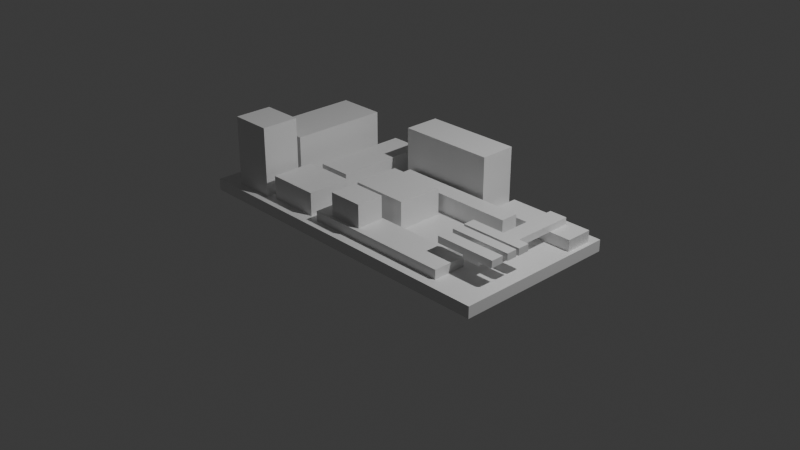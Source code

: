 # Source: untitled.blend  (saved by Blender 4.1.24; exported with 4.5.12 LTS)
import bpy
from mathutils import Matrix  # noqa: F401  (used for matrix-valued properties, if any)

bpy.ops.wm.read_factory_settings(use_empty=True)
scene = bpy.context.scene
scene.name = 'Scene'

# ---- collections
col_collection = bpy.data.collections.new('Collection'); scene.collection.children.link(col_collection)

# ---- materials (node trees are filled in below, after node groups)
mat_body = bpy.data.materials.new('Body')
mat_body.use_transparent_shadow = False

# ---- material node trees
mat_body.use_nodes = True; mat_body.node_tree.nodes.clear()
_N = mat_body.node_tree.nodes; _L = mat_body.node_tree.links
n0 = _N.new('ShaderNodeBsdfPrincipled'); n0.name = 'Principled BSDF'; n0.location = (0, 300)
n0.inputs[27].default_value = (0.0, 0.0, 0.0, 1.0)
n1 = _N.new('ShaderNodeOutputMaterial'); n1.name = 'Material Output'; n1.location = (300, 300)
n2 = _N.new('ShaderNodeRGB'); n2.name = 'RGB'; n2.location = (-300, 300)
n2.label = 'Ambient'
n2.outputs[0].default_value = (0.0, 0.0, 0.0, 1.0)
n3 = _N.new('ShaderNodeRGB'); n3.name = 'RGB.001'; n3.location = (-300, 0)
n3.label = 'Specular IOR Level'
n3.outputs[0].default_value = (1.0, 1.0, 1.0, 1.0)
n4 = _N.new('ShaderNodeRGB'); n4.name = 'RGB.002'; n4.location = (-300, -300)
n4.label = 'Reflective'
n4.outputs[0].default_value = (0.0, 0.0, 0.0, 1.0)
_L.new(n0.outputs[0], n1.inputs[0])
n1.is_active_output = True

# ---- world
world_world = bpy.data.worlds.new('World'); scene.world = world_world
world_world.use_nodes = True; world_world.node_tree.nodes.clear()
_N = world_world.node_tree.nodes; _L = world_world.node_tree.links
n0 = _N.new('ShaderNodeOutputWorld'); n0.name = 'World Output'; n0.location = (300, 300)
n1 = _N.new('ShaderNodeBackground'); n1.name = 'Background'; n1.location = (10, 300)
n1.inputs[0].default_value = (0.05088, 0.05088, 0.05088, 1.0)
_L.new(n1.outputs[0], n0.inputs[0])
n0.is_active_output = True
world_world.color = (0.05088, 0.05088, 0.05088)
world_world.use_sun_shadow = False
world_world.sun_shadow_jitter_overblur = 0.0

# ---- cameras
cam_camera = bpy.data.cameras.new('Camera')
cam_camera.clip_end = 100.0
cam_camera.ortho_scale = 7.314

# ---- lights
light_light = bpy.data.lights.new('Light', 'POINT')
light_light.transmission_factor = 0.0
light_light.energy = 1000.0
light_light.shadow_soft_size = 0.1
light_light.shadow_maximum_resolution = 0.006
light_light.use_absolute_resolution = True

# ---- meshes
me_body = bpy.data.meshes.new('Body')
me_body.from_pydata([(-0.07305, 0.03623, 0.005), (-0.07305, -0.03623, 0.0), (-0.07305, -0.03623, 0.005), (-0.07305, 0.03623, 0.0), (0.07305, -0.03623, 0.0), (0.07305, -0.03623, 0.005), (0.07305, 0.03623, 0.0), (0.07305, 0.03623, 0.005), (-0.06803, -0.01243, 0.005), (-0.06301, -0.03203, 0.005), (-0.06301, -0.01558, 0.005), (-0.04492, -0.03203, 0.005), (-0.04492, -0.01558, 0.005), (-0.04119, -0.03063, 0.005), (-0.04691, -0.01243, 0.005), (-0.04119, -0.01149, 0.005), (-0.0182, -0.03063, 0.005), (-0.03746, -0.008576, 0.005), (-0.01389, -0.03145, 0.005), (-0.06803, 0.03098, 0.005), (-0.01389, -0.01686, 0.005), (-0.0182, -0.01149, 0.005), (-0.01015, -0.01324, 0.005), (-0.04691, 0.03098, 0.005), (-0.03746, 0.0332, 0.005), (-0.01015, 0.00706, 0.005), (-0.02252, -0.008576, 0.005), (-0.01155, 0.009277, 0.005), (-0.01155, 0.01709, 0.005), (-0.01482, 0.01896, 0.005), (-0.01482, 0.03483, 0.005), (-0.02252, 0.0332, 0.005), (0.05204, -0.01686, 0.005), (0.05204, -0.03145, 0.005), (0.04714, 0.009277, 0.005), (0.01517, 0.00706, 0.005), (0.01517, -0.01324, 0.005), (0.03372, 0.03133, 0.005), (0.028, 0.01896, 0.005), (0.03372, 0.01954, 0.005), (0.028, 0.03483, 0.005), (0.07118, 0.01954, 0.005), (0.04714, 0.01709, 0.005), (0.07118, 0.03133, 0.005), (-0.06301, -0.03203, 0.035), (-0.04492, -0.03203, 0.035), (-0.06301, -0.01558, 0.035), (-0.04492, -0.01558, 0.035), (-0.04119, -0.03063, 0.015), (-0.0182, -0.03063, 0.015), (-0.04119, -0.01149, 0.015), (-0.0182, -0.01149, 0.015), (0.05204, -0.01686, 0.009), (0.05204, -0.03145, 0.009), (-0.01389, -0.01686, 0.009), (-0.01389, -0.03145, 0.009), (0.01517, 0.00706, 0.017), (-0.01015, 0.00706, 0.017), (-0.01015, -0.01324, 0.017), (0.01517, -0.01324, 0.017), (-0.06803, -0.01243, 0.025), (-0.06803, 0.03098, 0.025), (-0.04691, -0.01243, 0.025), (-0.04691, 0.03098, 0.025), (-0.03746, -0.008576, 0.015), (-0.03746, 0.0332, 0.015), (-0.02252, -0.008576, 0.015), (-0.02252, 0.0332, 0.015), (-0.01155, 0.009277, 0.013), (0.04714, 0.009277, 0.013), (-0.01155, 0.01709, 0.013), (0.04714, 0.01709, 0.013), (0.028, 0.03483, 0.03), (-0.01482, 0.03483, 0.03), (0.028, 0.01896, 0.03), (-0.01482, 0.01896, 0.03), (0.03372, 0.01954, 0.01), (0.03372, 0.03133, 0.01), (0.06196, 0.01954, 0.01), (0.07118, 0.01954, 0.01), (0.05426, 0.01954, 0.01), (0.07118, 0.03133, 0.01), (0.008985, -0.02958, 0.009), (0.008985, -0.01768, 0.009), (-0.006418, -0.02958, 0.009), (-0.006418, -0.01768, 0.009), (0.06196, 0.02876, 0.01), (0.05426, 0.02876, 0.01), (0.05426, -0.01978, 0.01), (0.06196, -0.01978, 0.01), (0.008985, -0.01768, 0.019), (-0.006418, -0.01768, 0.019), (-0.006418, -0.02958, 0.019), (0.008985, -0.02958, 0.019), (0.06196, 0.02876, 0.013), (0.06196, -0.002742, 0.013), (0.06196, -0.007876, 0.013), (0.06196, -0.00916, 0.013), (0.06196, -0.01371, 0.013), (0.06196, -0.01616, 0.013), (0.06196, -0.01978, 0.013), (0.05426, 0.02876, 0.013), (0.05426, -0.01616, 0.013), (0.05426, -0.01978, 0.013), (0.05426, -0.01371, 0.013), (0.05426, -0.00916, 0.013), (0.05426, -0.007876, 0.013), (0.05426, -0.002742, 0.013), (0.07013, -0.002742, 0.013), (0.07013, -0.007876, 0.013), (0.07001, -0.01371, 0.013), (0.07001, -0.00916, 0.013), (0.06989, -0.02165, 0.013), (0.06989, -0.01616, 0.013), (0.04341, -0.01616, 0.013), (0.04341, -0.02165, 0.013), (0.04317, -0.00916, 0.013), (0.04317, -0.01371, 0.013), (0.04329, -0.002742, 0.013), (0.04329, -0.007876, 0.013), (0.07013, -0.002742, 0.016), (0.04329, -0.002742, 0.016), (0.07013, -0.007876, 0.016), (0.04329, -0.007876, 0.016), (0.07001, -0.00916, 0.016), (0.04317, -0.00916, 0.016), (0.07001, -0.01371, 0.016), (0.04317, -0.01371, 0.016), (0.06989, -0.01616, 0.016), (0.04341, -0.01616, 0.016), (0.06989, -0.02165, 0.016), (0.04341, -0.02165, 0.016)], [], [(0, 1, 2), (3, 1, 0), (1, 4, 5), (1, 5, 2), (6, 3, 0), (6, 0, 7), (1, 6, 4), (3, 6, 1), (8, 2, 9), (10, 8, 9), (11, 9, 2), (12, 11, 13), (14, 10, 12), (14, 8, 10), (15, 12, 13), (15, 14, 12), (16, 13, 11), (17, 14, 15), (18, 11, 2), (18, 16, 11), (0, 8, 19), (0, 2, 8), (20, 16, 18), (21, 16, 20), (22, 21, 20), (23, 0, 19), (23, 14, 17), (24, 23, 17), (24, 0, 23), (25, 26, 21), (25, 21, 22), (27, 26, 25), (28, 29, 27), (30, 31, 29), (30, 24, 31), (5, 32, 33), (5, 33, 18), (5, 18, 2), (34, 35, 36), (34, 36, 32), (37, 38, 39), (37, 40, 38), (41, 32, 5), (41, 34, 32), (41, 42, 34), (7, 37, 43), (7, 43, 41), (7, 40, 37), (5, 7, 41), (7, 0, 30), (30, 0, 24), (7, 30, 40), (15, 21, 26), (15, 26, 17), (20, 32, 36), (20, 36, 22), (31, 26, 29), (29, 26, 27), (34, 27, 25), (34, 25, 35), (28, 42, 38), (38, 42, 39), (39, 42, 41), (28, 38, 29), (5, 6, 7), (4, 6, 5), (9, 11, 44), (44, 11, 45), (46, 10, 44), (10, 9, 44), (45, 11, 47), (11, 12, 47), (12, 10, 47), (47, 10, 46), (13, 16, 48), (48, 16, 49), (15, 13, 50), (50, 13, 48), (16, 21, 49), (49, 21, 51), (21, 15, 51), (51, 15, 50), (33, 32, 52), (33, 52, 53), (32, 20, 54), (32, 54, 52), (18, 33, 53), (18, 53, 55), (20, 18, 55), (20, 55, 54), (35, 25, 56), (56, 25, 57), (25, 22, 57), (57, 22, 58), (22, 36, 58), (58, 36, 59), (36, 35, 59), (59, 35, 56), (19, 8, 60), (19, 60, 61), (8, 14, 62), (8, 62, 60), (23, 19, 61), (23, 61, 63), (14, 23, 63), (14, 63, 62), (24, 17, 64), (24, 64, 65), (17, 26, 66), (17, 66, 64), (31, 24, 65), (31, 65, 67), (26, 31, 67), (26, 67, 66), (27, 34, 68), (68, 34, 69), (28, 27, 70), (70, 27, 68), (34, 42, 69), (69, 42, 71), (42, 28, 71), (71, 28, 70), (40, 30, 72), (72, 30, 73), (38, 40, 74), (74, 40, 72), (30, 29, 73), (73, 29, 75), (29, 38, 75), (75, 38, 74), (37, 39, 76), (37, 76, 77), (78, 41, 79), (80, 41, 78), (39, 80, 76), (39, 41, 80), (43, 37, 77), (43, 77, 81), (41, 43, 81), (41, 81, 79), (47, 44, 45), (47, 46, 44), (51, 48, 49), (51, 50, 48), (82, 53, 52), (83, 82, 52), (55, 82, 84), (54, 84, 85), (54, 55, 84), (55, 53, 82), (52, 54, 85), (52, 85, 83), (56, 57, 58), (56, 58, 59), (63, 61, 60), (63, 60, 62), (67, 65, 64), (67, 64, 66), (70, 68, 69), (70, 69, 71), (73, 75, 74), (73, 74, 72), (86, 78, 79), (86, 79, 81), (87, 86, 81), (76, 80, 87), (77, 76, 87), (81, 77, 87), (80, 78, 88), (88, 78, 89), (83, 85, 90), (90, 85, 91), (85, 84, 91), (91, 84, 92), (84, 82, 92), (92, 82, 93), (82, 83, 93), (93, 83, 90), (78, 86, 94), (95, 78, 94), (89, 96, 97), (89, 97, 98), (89, 98, 99), (89, 99, 100), (89, 78, 95), (89, 95, 96), (86, 87, 101), (86, 101, 94), (102, 88, 103), (104, 88, 102), (105, 88, 104), (106, 88, 105), (101, 80, 107), (87, 80, 101), (80, 88, 106), (80, 106, 107), (88, 89, 100), (88, 100, 103), (90, 91, 92), (90, 92, 93), (94, 101, 107), (94, 107, 95), (95, 108, 96), (96, 108, 109), (96, 106, 105), (96, 105, 97), (97, 110, 98), (97, 111, 110), (98, 104, 102), (98, 102, 99), (112, 100, 113), (100, 99, 113), (103, 114, 102), (115, 114, 103), (112, 115, 100), (100, 115, 103), (116, 104, 117), (116, 105, 104), (118, 107, 119), (119, 107, 106), (108, 95, 120), (95, 107, 120), (107, 121, 120), (107, 118, 121), (109, 108, 122), (122, 108, 120), (119, 106, 123), (96, 122, 106), (106, 122, 123), (96, 109, 122), (111, 97, 124), (97, 105, 124), (105, 125, 124), (105, 116, 125), (110, 111, 126), (126, 111, 124), (117, 104, 127), (98, 126, 104), (104, 126, 127), (98, 110, 126), (113, 99, 128), (99, 102, 128), (102, 129, 128), (102, 114, 129), (112, 113, 130), (130, 113, 128), (115, 112, 131), (131, 112, 130), (114, 115, 129), (129, 115, 131), (116, 117, 125), (125, 117, 127), (118, 119, 121), (121, 119, 123), (120, 121, 123), (120, 123, 122), (126, 125, 127), (124, 125, 126), (129, 131, 130), (129, 130, 128)])
me_body.materials.append(mat_body)
me_body.update()
me_body.normals_split_custom_set([tuple(v) for v in zip(*[iter([-1.0, 0.0, 0.0, -1.0, 0.0, 0.0, -1.0, 0.0, 0.0, -1.0, 0.0, 0.0, -1.0, 0.0, 0.0, -1.0, 0.0, 0.0, 0.0, -1.0, 0.0, 0.0, -1.0, 0.0, 0.0, -1.0, 0.0, 0.0, -1.0, 0.0, 0.0, -1.0, 0.0, 0.0, -1.0, 0.0, 0.0, 1.0, 0.0, 0.0, 1.0, 0.0, 0.0, 1.0, 0.0, 0.0, 1.0, 0.0, 0.0, 1.0, 0.0, 0.0, 1.0, 0.0, 0.0, 0.0, -1.0, 0.0, 0.0, -1.0, 0.0, 0.0, -1.0, 0.0, 0.0, -1.0, 0.0, 0.0, -1.0, 0.0, 0.0, -1.0, 1.67e-08, 0.0, 1.0, 1.67e-08, 0.0, 1.0, 1.67e-08, 0.0, 1.0, 0.0, 0.0, 1.0, 0.0, 0.0, 1.0, 0.0, 0.0, 1.0, 0.0, 0.0, 1.0, 0.0, 0.0, 1.0, 0.0, 0.0, 1.0, 2.073e-07, 0.0, 1.0, 2.073e-07, 0.0, 1.0, 2.073e-07, 0.0, 1.0, 0.0, 0.0, 1.0, 0.0, 0.0, 1.0, 0.0, 0.0, 1.0, 0.0, 0.0, 1.0, 0.0, 0.0, 1.0, 0.0, 0.0, 1.0, 0.0, 0.0, 1.0, 0.0, 0.0, 1.0, 0.0, 0.0, 1.0, 0.0, 0.0, 1.0, 0.0, 0.0, 1.0, 0.0, 0.0, 1.0, 0.0, 0.0, 1.0, 0.0, 0.0, 1.0, 0.0, 0.0, 1.0, 6.893e-08, 0.0, 1.0, 6.893e-08, 0.0, 1.0, 6.893e-08, 0.0, 1.0, 0.0, 0.0, 1.0, 0.0, 0.0, 1.0, 0.0, 0.0, 1.0, 0.0, 0.0, 1.0, 0.0, 0.0, 1.0, 0.0, 0.0, 1.0, 0.0, 0.0, 1.0, 0.0, 0.0, 1.0, 0.0, 0.0, 1.0, 0.0, 0.0, 1.0, 0.0, 0.0, 1.0, 0.0, 0.0, 1.0, -4.333e-08, 0.0, 1.0, -4.333e-08, 0.0, 1.0, -4.333e-08, 0.0, 1.0, 0.0, 0.0, 1.0, 0.0, 0.0, 1.0, 0.0, 0.0, 1.0, 0.0, 0.0, 1.0, 0.0, 0.0, 1.0, 0.0, 0.0, 1.0, 0.0, 0.0, 1.0, 0.0, 0.0, 1.0, 0.0, 0.0, 1.0, 3.547e-08, 0.0, 1.0, 3.547e-08, 0.0, 1.0, 3.547e-08, 0.0, 1.0, -7.371e-08, 0.0, 1.0, -7.371e-08, 0.0, 1.0, -7.371e-08, 0.0, 1.0, 0.0, 0.0, 1.0, 0.0, 0.0, 1.0, 0.0, 0.0, 1.0, 0.0, 0.0, 1.0, 0.0, 0.0, 1.0, 0.0, 0.0, 1.0, 4.451e-08, 0.0, 1.0, 4.451e-08, 0.0, 1.0, 4.451e-08, 0.0, 1.0, 0.0, 0.0, 1.0, 0.0, 0.0, 1.0, 0.0, 0.0, 1.0, -2.849e-07, 0.0, 1.0, -2.849e-07, 0.0, 1.0, -2.849e-07, 0.0, 1.0, 0.0, 0.0, 1.0, 0.0, 0.0, 1.0, 0.0, 0.0, 1.0, 0.0, 0.0, 1.0, 0.0, 0.0, 1.0, 0.0, 0.0, 1.0, 0.0, 0.0, 1.0, 0.0, 0.0, 1.0, 0.0, 0.0, 1.0, 0.0, 0.0, 1.0, 0.0, 0.0, 1.0, 0.0, 0.0, 1.0, 0.0, 0.0, 1.0, 0.0, 0.0, 1.0, 0.0, 0.0, 1.0, -2.242e-08, 0.0, 1.0, -2.242e-08, 0.0, 1.0, -2.242e-08, 0.0, 1.0, 1.154e-08, 0.0, 1.0, 1.154e-08, 0.0, 1.0, 1.154e-08, 0.0, 1.0, -2.025e-08, 0.0, 1.0, -2.025e-08, 0.0, 1.0, -2.025e-08, 0.0, 1.0, 0.0, 0.0, 1.0, 0.0, 0.0, 1.0, 0.0, 0.0, 1.0, 1.282e-08, 0.0, 1.0, 1.282e-08, 0.0, 1.0, 1.282e-08, 0.0, 1.0, -4.289e-08, 0.0, 1.0, -4.289e-08, 0.0, 1.0, -4.289e-08, 0.0, 1.0, 0.0, 0.0, 1.0, 0.0, 0.0, 1.0, 0.0, 0.0, 1.0, 0.0, 0.0, 1.0, 0.0, 0.0, 1.0, 0.0, 0.0, 1.0, 0.0, 0.0, 1.0, 0.0, 0.0, 1.0, 0.0, 0.0, 1.0, 0.0, 0.0, 1.0, 0.0, 0.0, 1.0, 0.0, 0.0, 1.0, 0.0, 0.0, 1.0, 0.0, 0.0, 1.0, 0.0, 0.0, 1.0, 0.0, 0.0, 1.0, 0.0, 0.0, 1.0, 0.0, 0.0, 1.0, 0.0, 0.0, 1.0, 0.0, 0.0, 1.0, 0.0, 0.0, 1.0, 0.0, 0.0, 1.0, 0.0, 0.0, 1.0, 0.0, 0.0, 1.0, 0.0, 0.0, 1.0, 0.0, 0.0, 1.0, 0.0, 0.0, 1.0, 0.0, 0.0, 1.0, 0.0, 0.0, 1.0, 0.0, 0.0, 1.0, 0.0, 0.0, 1.0, 0.0, 0.0, 1.0, 0.0, 0.0, 1.0, 0.0, 0.0, 1.0, 0.0, 0.0, 1.0, 0.0, 0.0, 1.0, 9.047e-08, 0.0, 1.0, 9.047e-08, 0.0, 1.0, 9.047e-08, 0.0, 1.0, -8.843e-08, 0.0, 1.0, -8.843e-08, 0.0, 1.0, -8.843e-08, 0.0, 1.0, 0.0, 0.0, 1.0, 0.0, 0.0, 1.0, 0.0, 0.0, 1.0, 0.0, 0.0, 1.0, 0.0, 0.0, 1.0, 0.0, 0.0, 1.0, 0.0, 0.0, 1.0, 0.0, 0.0, 1.0, 0.0, 0.0, 1.0, 0.0, 0.0, 1.0, 0.0, 0.0, 1.0, 0.0, 0.0, 1.0, 0.0, 0.0, 1.0, 0.0, 0.0, 1.0, 0.0, 0.0, 1.0, 0.0, 0.0, 1.0, 0.0, 0.0, 1.0, 0.0, 0.0, 1.0, 1.0, 0.0, 0.0, 1.0, 0.0, 0.0, 1.0, 0.0, 0.0, 1.0, 0.0, 0.0, 1.0, 0.0, 0.0, 1.0, 0.0, 0.0, 0.0, -1.0, 0.0, 0.0, -1.0, 0.0, 0.0, -1.0, 0.0, 0.0, -1.0, 0.0, 0.0, -1.0, 0.0, 0.0, -1.0, 0.0, -1.0, 0.0, 0.0, -1.0, 0.0, 0.0, -1.0, 0.0, 0.0, -1.0, 0.0, 0.0, -1.0, 0.0, 0.0, -1.0, 0.0, 0.0, 1.0, 0.0, 0.0, 1.0, 0.0, 0.0, 1.0, 0.0, 0.0, 1.0, 0.0, 0.0, 1.0, 0.0, 0.0, 1.0, 0.0, 0.0, 0.0, 1.0, 0.0, 0.0, 1.0, 0.0, 0.0, 1.0, 0.0, 0.0, 1.0, 0.0, 0.0, 1.0, 0.0, 0.0, 1.0, 0.0, 0.0, -1.0, 0.0, 0.0, -1.0, 0.0, 0.0, -1.0, 0.0, 0.0, -1.0, 0.0, 0.0, -1.0, 0.0, 0.0, -1.0, 0.0, -1.0, 0.0, 0.0, -1.0, 0.0, 0.0, -1.0, 0.0, 0.0, -1.0, 0.0, 0.0, -1.0, 0.0, 0.0, -1.0, 0.0, 0.0, 1.0, 0.0, 0.0, 1.0, 0.0, 0.0, 1.0, 0.0, 0.0, 1.0, 0.0, 0.0, 1.0, 0.0, 0.0, 1.0, 0.0, 0.0, 0.0, 1.0, 0.0, 0.0, 1.0, 0.0, 0.0, 1.0, 0.0, 0.0, 1.0, 0.0, 0.0, 1.0, 0.0, 0.0, 1.0, 0.0, 1.0, 0.0, 0.0, 1.0, 0.0, 0.0, 1.0, 0.0, 0.0, 1.0, 0.0, 0.0, 1.0, 0.0, 0.0, 1.0, 0.0, 0.0, 0.0, 1.0, 0.0, 0.0, 1.0, 0.0, 0.0, 1.0, 0.0, 0.0, 1.0, 0.0, 0.0, 1.0, 0.0, 0.0, 1.0, 0.0, 0.0, -1.0, 0.0, 0.0, -1.0, 0.0, 0.0, -1.0, 0.0, 0.0, -1.0, 0.0, 0.0, -1.0, 0.0, 0.0, -1.0, 0.0, -1.0, 0.0, 0.0, -1.0, 0.0, 0.0, -1.0, 0.0, 0.0, -1.0, 0.0, 0.0, -1.0, 0.0, 0.0, -1.0, 0.0, 0.0, 0.0, 1.0, 0.0, 0.0, 1.0, 0.0, 0.0, 1.0, 0.0, 0.0, 1.0, 0.0, 0.0, 1.0, 0.0, 0.0, 1.0, 0.0, -1.0, 0.0, 0.0, -1.0, 0.0, 0.0, -1.0, 0.0, 0.0, -1.0, 0.0, 0.0, -1.0, 0.0, 0.0, -1.0, 0.0, 0.0, 0.0, -1.0, 0.0, 0.0, -1.0, 0.0, 0.0, -1.0, 0.0, 0.0, -1.0, 0.0, 0.0, -1.0, 0.0, 0.0, -1.0, 0.0, 1.0, 0.0, 0.0, 1.0, 0.0, 0.0, 1.0, 0.0, 0.0, 1.0, 0.0, 0.0, 1.0, 0.0, 0.0, 1.0, 0.0, 0.0, -1.0, 0.0, 0.0, -1.0, 0.0, 0.0, -1.0, 0.0, 0.0, -1.0, 0.0, 0.0, -1.0, 0.0, 0.0, -1.0, 0.0, 0.0, 0.0, -1.0, 0.0, 0.0, -1.0, 0.0, 0.0, -1.0, 0.0, 0.0, -1.0, 0.0, 0.0, -1.0, 0.0, 0.0, -1.0, 0.0, 0.0, 1.0, 0.0, 0.0, 1.0, 0.0, 0.0, 1.0, 0.0, 0.0, 1.0, 0.0, 0.0, 1.0, 0.0, 0.0, 1.0, 0.0, 1.0, 0.0, 0.0, 1.0, 0.0, 0.0, 1.0, 0.0, 0.0, 1.0, 0.0, 0.0, 1.0, 0.0, 0.0, 1.0, 0.0, 0.0, -1.0, 0.0, 0.0, -1.0, 0.0, 0.0, -1.0, 0.0, 0.0, -1.0, 0.0, 0.0, -1.0, 0.0, 0.0, -1.0, 0.0, 0.0, 0.0, -1.0, 0.0, 0.0, -1.0, 0.0, 0.0, -1.0, 0.0, 0.0, -1.0, 0.0, 0.0, -1.0, 0.0, 0.0, -1.0, 0.0, 0.0, 1.0, 0.0, 0.0, 1.0, 0.0, 0.0, 1.0, 0.0, 0.0, 1.0, 0.0, 0.0, 1.0, 0.0, 0.0, 1.0, 0.0, 1.0, 0.0, 0.0, 1.0, 0.0, 0.0, 1.0, 0.0, 0.0, 1.0, 0.0, 0.0, 1.0, 0.0, 0.0, 1.0, 0.0, 0.0, 0.0, -1.0, 0.0, 0.0, -1.0, 0.0, 0.0, -1.0, 0.0, 0.0, -1.0, 0.0, 0.0, -1.0, 0.0, 0.0, -1.0, 0.0, -1.0, 0.0, 0.0, -1.0, 0.0, 0.0, -1.0, 0.0, 0.0, -1.0, 0.0, 0.0, -1.0, 0.0, 0.0, -1.0, 0.0, 0.0, 1.0, 0.0, 0.0, 1.0, 0.0, 0.0, 1.0, 0.0, 0.0, 1.0, 0.0, 0.0, 1.0, 0.0, 0.0, 1.0, 0.0, 0.0, 0.0, 1.0, 0.0, 0.0, 1.0, 0.0, 0.0, 1.0, 0.0, 0.0, 1.0, 0.0, 0.0, 1.0, 0.0, 0.0, 1.0, 0.0, 0.0, 1.0, 0.0, 0.0, 1.0, 0.0, 0.0, 1.0, 0.0, 0.0, 1.0, 0.0, 0.0, 1.0, 0.0, 0.0, 1.0, 0.0, 1.0, 0.0, 0.0, 1.0, 0.0, 0.0, 1.0, 0.0, 0.0, 1.0, 0.0, 0.0, 1.0, 0.0, 0.0, 1.0, 0.0, 0.0, -1.0, 0.0, 0.0, -1.0, 0.0, 0.0, -1.0, 0.0, 0.0, -1.0, 0.0, 0.0, -1.0, 0.0, 0.0, -1.0, 0.0, 0.0, 0.0, -1.0, 0.0, 0.0, -1.0, 0.0, 0.0, -1.0, 0.0, 0.0, -1.0, 0.0, 0.0, -1.0, 0.0, 0.0, -1.0, 0.0, -1.0, 0.0, 0.0, -1.0, 0.0, 0.0, -1.0, 0.0, 0.0, -1.0, 0.0, 0.0, -1.0, 0.0, 0.0, -1.0, 0.0, 0.0, 0.0, -1.0, 0.0, 0.0, -1.0, 0.0, 0.0, -1.0, 0.0, 0.0, -1.0, 7.558e-07, 0.0, -1.0, 7.558e-07, 0.0, -1.0, 7.558e-07, 0.0, -1.0, 0.0, 0.0, -1.0, 0.0, 0.0, -1.0, 0.0, 0.0, -1.0, 0.0, 0.0, -1.0, 0.0, 0.0, -1.0, 0.0, 0.0, 1.0, 0.0, 0.0, 1.0, 0.0, 0.0, 1.0, 0.0, 0.0, 1.0, 0.0, 0.0, 1.0, 0.0, 0.0, 1.0, 0.0, 1.0, 0.0, 0.0, 1.0, 0.0, 0.0, 1.0, 0.0, 0.0, 1.0, 0.0, 0.0, 1.0, 0.0, 0.0, 1.0, 0.0, 0.0, 0.0, 0.0, 1.0, 0.0, 0.0, 1.0, 0.0, 0.0, 1.0, 0.0, 0.0, 1.0, 0.0, 0.0, 1.0, 0.0, 0.0, 1.0, 0.0, 0.0, 1.0, 0.0, 0.0, 1.0, 0.0, 0.0, 1.0, 0.0, 0.0, 1.0, 0.0, 0.0, 1.0, 0.0, 0.0, 1.0, 0.0, 0.0, 1.0, 0.0, 0.0, 1.0, 0.0, 0.0, 1.0, 0.0, 0.0, 1.0, 0.0, 0.0, 1.0, 0.0, 0.0, 1.0, 0.0, 0.0, 1.0, 0.0, 0.0, 1.0, 0.0, 0.0, 1.0, 0.0, 0.0, 1.0, 0.0, 0.0, 1.0, 0.0, 0.0, 1.0, -1.002e-07, 0.0, 1.0, -1.002e-07, 0.0, 1.0, -1.002e-07, 0.0, 1.0, 0.0, 0.0, 1.0, 0.0, 0.0, 1.0, 0.0, 0.0, 1.0, 0.0, 0.0, 1.0, 0.0, 0.0, 1.0, 0.0, 0.0, 1.0, 0.0, 0.0, 1.0, 0.0, 0.0, 1.0, 0.0, 0.0, 1.0, 0.0, 0.0, 1.0, 0.0, 0.0, 1.0, 0.0, 0.0, 1.0, 0.0, 0.0, 1.0, 0.0, 0.0, 1.0, 0.0, 0.0, 1.0, 0.0, 0.0, 1.0, 0.0, 0.0, 1.0, 0.0, 0.0, 1.0, 0.0, 0.0, 1.0, 0.0, 0.0, 1.0, 0.0, 0.0, 1.0, 0.0, 0.0, 1.0, 0.0, 0.0, 1.0, 0.0, 0.0, 1.0, 0.0, 0.0, 1.0, 0.0, 0.0, 1.0, 0.0, 0.0, 1.0, 0.0, 0.0, 1.0, 0.0, 0.0, 1.0, 0.0, 0.0, 1.0, 0.0, 0.0, 1.0, 0.0, 0.0, 1.0, 0.0, 0.0, 1.0, 0.0, 0.0, 1.0, 0.0, 0.0, 1.0, 0.0, 0.0, 1.0, 0.0, 0.0, 1.0, 0.0, 0.0, 1.0, 0.0, 0.0, 1.0, 0.0, 0.0, 1.0, 0.0, 0.0, 1.0, 0.0, 0.0, 1.0, 1.339e-07, 0.0, 1.0, 1.339e-07, 0.0, 1.0, 1.339e-07, 0.0, 1.0, 0.0, 0.0, 1.0, 0.0, 0.0, 1.0, 0.0, 0.0, 1.0, 0.0, 0.0, 1.0, 0.0, 0.0, 1.0, 0.0, 0.0, 1.0, -6.012e-08, 0.0, 1.0, -6.012e-08, 0.0, 1.0, -6.012e-08, 0.0, 1.0, 0.0, 0.0, 1.0, 0.0, 0.0, 1.0, 0.0, 0.0, 1.0, 0.0, 0.0, -1.0, 0.0, 0.0, -1.0, 0.0, 0.0, -1.0, 0.0, 0.0, -1.0, 0.0, 0.0, -1.0, 0.0, 0.0, -1.0, 0.0, 1.0, 0.0, 0.0, 1.0, 0.0, 0.0, 1.0, 0.0, 0.0, 1.0, 0.0, 0.0, 1.0, 0.0, 0.0, 1.0, 0.0, -1.0, 0.0, 0.0, -1.0, 0.0, 0.0, -1.0, 0.0, 0.0, -1.0, 0.0, 0.0, -1.0, 0.0, 0.0, -1.0, 0.0, 0.0, 0.0, -1.0, 0.0, 0.0, -1.0, 0.0, 0.0, -1.0, 0.0, 0.0, -1.0, 0.0, 0.0, -1.0, 0.0, 0.0, -1.0, 0.0, 1.0, 0.0, 0.0, 1.0, 0.0, 0.0, 1.0, 0.0, 0.0, 1.0, 0.0, 0.0, 1.0, 0.0, 0.0, 1.0, 0.0, 0.0, 1.0, 0.0, 0.0, 1.0, 0.0, 0.0, 1.0, 0.0, 0.0, 1.0, 0.0, 0.0, 1.0, 0.0, 0.0, 1.0, 0.0, 0.0, 1.0, 0.0, 0.0, 1.0, 0.0, 0.0, 1.0, 0.0, 0.0, 1.0, 0.0, 0.0, 1.0, 0.0, 0.0, 1.0, 0.0, 0.0, 1.0, 0.0, 0.0, 1.0, 0.0, 0.0, 1.0, 0.0, 0.0, 1.0, 0.0, 0.0, 1.0, 0.0, 0.0, 1.0, 0.0, 0.0, 1.0, 0.0, 0.0, 1.0, 0.0, 0.0, 1.0, 0.0, 0.0, 1.0, 0.0, 0.0, 1.0, 0.0, 0.0, 1.0, 0.0, 0.0, 0.0, 1.0, 0.0, 0.0, 1.0, 0.0, 0.0, 1.0, 0.0, 0.0, 1.0, 0.0, 0.0, 1.0, 0.0, 0.0, 1.0, 0.0, -1.0, 0.0, 0.0, -1.0, 0.0, 0.0, -1.0, 0.0, 0.0, -1.0, 0.0, 0.0, -1.0, 0.0, 0.0, -1.0, 0.0, 0.0, -1.0, 0.0, 0.0, -1.0, 0.0, 0.0, -1.0, 0.0, 0.0, -1.0, 0.0, 0.0, -1.0, 0.0, 0.0, -1.0, 0.0, 0.0, -1.0, 0.0, 0.0, -1.0, 0.0, 0.0, -1.0, 0.0, 0.0, -1.0, 0.0, 0.0, -1.0, 0.0, 0.0, -1.0, 0.0, 0.0, -1.0, 0.0, 0.0, -1.0, 0.0, 0.0, -1.0, 0.0, 0.0, -1.0, 0.0, 0.0, -1.0, 0.0, 0.0, -1.0, 0.0, 0.0, 0.0, -1.0, 0.0, 0.0, -1.0, 0.0, 0.0, -1.0, 0.0, 0.0, -1.0, 0.0, 0.0, -1.0, 0.0, 0.0, -1.0, 0.0, 0.0, 0.0, 1.0, 0.0, 0.0, 1.0, 0.0, 0.0, 1.0, 0.0, 0.0, 1.0, 0.0, 0.0, 1.0, 0.0, 0.0, 1.0, 0.0, 0.0, 1.0, 0.0, 0.0, 1.0, 0.0, 0.0, 1.0, 0.0, 0.0, 1.0, 0.0, 0.0, 1.0, 0.0, 0.0, 1.0, 0.0, 0.0, -1.0, 0.0, 0.0, -1.0, 0.0, 0.0, -1.0, 0.0, 0.0, -1.0, 0.0, 0.0, -1.0, 0.0, 0.0, -1.0, 0.0, 0.0, 1.0, 0.0, 0.0, 1.0, 0.0, 0.0, 1.0, 0.0, 0.0, 1.0, 0.0, 0.0, 1.0, 0.0, 0.0, 1.0, 0.0, 0.0, -1.0, 0.0, 0.0, -1.0, 0.0, 0.0, -1.0, 0.0, 0.0, -1.0, 0.0, 0.0, -1.0, 0.0, 0.0, -1.0, 0.0, 0.0, 1.0, 0.0, 0.0, 1.0, 0.0, 0.0, 1.0, 0.0, 0.0, 1.0, 0.0, 0.0, 1.0, 0.0, 0.0, 1.0, 1.672e-07, 0.0, -1.0, 1.672e-07, 0.0, -1.0, 1.672e-07, 0.0, -1.0, 0.0, 0.0, -1.0, 0.0, 0.0, -1.0, 0.0, 0.0, -1.0, 0.0, 0.0, -1.0, 0.0, 0.0, -1.0, 0.0, 0.0, -1.0, -1.223e-07, 0.0, -1.0, -1.223e-07, 0.0, -1.0, -1.223e-07, 0.0, -1.0, 0.0, 0.0, -1.0, 0.0, 0.0, -1.0, 0.0, 0.0, -1.0, 0.0, 0.0, -1.0, 0.0, 0.0, -1.0, 0.0, 0.0, -1.0, 0.0, 0.0, -1.0, 0.0, 0.0, -1.0, 0.0, 0.0, -1.0, 0.0, 0.0, -1.0, 0.0, 0.0, -1.0, 0.0, 0.0, -1.0, 0.0, 0.0, -1.0, 0.0, 0.0, -1.0, 0.0, 0.0, -1.0, 0.0, 0.0, -1.0, 0.0, 0.0, -1.0, 0.0, 0.0, -1.0, 0.0, 1.0, 0.0, 0.0, 1.0, 0.0, 0.0, 1.0, 0.0, 0.0, 1.0, 0.0, 0.0, 1.0, 0.0, 0.0, 1.0, 0.0, 0.0, 1.0, 0.0, 0.0, 1.0, 0.0, 0.0, 1.0, 0.0, 0.0, 1.0, 0.0, 0.0, 1.0, 0.0, 0.0, 1.0, 0.0, 1.0, 0.0, 0.0, 1.0, 0.0, 0.0, 1.0, 0.0, 0.0, 1.0, 0.0, 0.0, 1.0, 0.0, 0.0, 1.0, 0.0, 0.0, 0.0, -1.0, 0.0, 0.0, -1.0, 0.0, 0.0, -1.0, 0.0, 0.0, -1.0, 0.0, 0.0, -1.0, 0.0, 0.0, -1.0, 0.0, 0.0, -1.0, 0.0, 0.0, -1.0, 0.0, 0.0, -1.0, 0.0, 0.0, -1.0, 0.0, 0.0, -1.0, 0.0, 0.0, -1.0, 0.0, 0.0, 1.0, 0.0, 0.0, 1.0, 0.0, 0.0, 1.0, 0.0, 0.0, 1.0, -1.26e-06, 0.0, 1.0, -1.26e-06, 0.0, 1.0, -1.26e-06, 0.0, 1.0, 0.0, 0.0, 1.0, 0.0, 0.0, 1.0, 0.0, 0.0, 1.0, 0.0, 0.0, 1.0, 0.0, 0.0, 1.0, 0.0, 1.0, 0.0, 0.0, 1.0, 0.0, 0.0, 1.0, 0.0, 0.0, 1.0, 0.0, 0.0, 1.0, 0.0, 0.0, 1.0, 0.0, 0.0, 0.0, -1.0, 0.0, 0.0, -1.0, 0.0, 0.0, -1.0, 0.0, 0.0, -1.0, 0.0, 0.0, -1.0, 0.0, 0.0, -1.0, 0.0, 0.0, -1.0, 0.0, 0.0, -1.0, 0.0, 0.0, -1.0, 0.0, 0.0, -1.0, 0.0, 0.0, -1.0, 0.0, 0.0, -1.0, 0.0, 0.0, 1.0, 0.0, 0.0, 1.0, 0.0, 0.0, 1.0, 0.0, 0.0, 1.0, 2.519e-06, 0.0, 1.0, 2.519e-06, 0.0, 1.0, 2.519e-06, 0.0, 1.0, 0.0, 0.0, 1.0, 0.0, 0.0, 1.0, 0.0, 0.0, 1.0, 0.0, 0.0, 1.0, 0.0, 0.0, 1.0, 0.0, 1.0, 0.0, 0.0, 1.0, 0.0, 0.0, 1.0, 0.0, 0.0, 1.0, 0.0, 0.0, 1.0, 0.0, 0.0, 1.0, 0.0, 0.0, 0.0, -1.0, 0.0, 0.0, -1.0, 0.0, 0.0, -1.0, 0.0, 0.0, -1.0, 0.0, 0.0, -1.0, 0.0, 0.0, -1.0, 0.0, -1.0, 0.0, 0.0, -1.0, 0.0, 0.0, -1.0, 0.0, 0.0, -1.0, 0.0, 0.0, -1.0, 0.0, 0.0, -1.0, 0.0, 0.0, -1.0, 0.0, 0.0, -1.0, 0.0, 0.0, -1.0, 0.0, 0.0, -1.0, 0.0, 0.0, -1.0, 0.0, 0.0, -1.0, 0.0, 0.0, -1.0, 0.0, 0.0, -1.0, 0.0, 0.0, -1.0, 0.0, 0.0, -1.0, 0.0, 0.0, -1.0, 0.0, 0.0, -1.0, 0.0, 0.0, 0.0, 0.0, 1.0, 0.0, 0.0, 1.0, 0.0, 0.0, 1.0, 0.0, 0.0, 1.0, 0.0, 0.0, 1.0, 0.0, 0.0, 1.0, 0.0, 0.0, 1.0, 0.0, 0.0, 1.0, 0.0, 0.0, 1.0, 0.0, 0.0, 1.0, 0.0, 0.0, 1.0, 0.0, 0.0, 1.0, 0.0, 0.0, 1.0, 0.0, 0.0, 1.0, 0.0, 0.0, 1.0, 0.0, 0.0, 1.0, 0.0, 0.0, 1.0, 0.0, 0.0, 1.0])] * 3)])

# ---- objects
ob_light = bpy.data.objects.new('Light', light_light)
ob_camera = bpy.data.objects.new('Camera', cam_camera)
ob_node0 = bpy.data.objects.new('node0', me_body)

# ---- transforms, parenting, visibility, modifiers, constraints
ob_light.location = (4.076, 1.005, 5.904)
ob_light.rotation_euler = (0.6503, 0.05522, 1.866)
ob_light.lock_rotations_4d = False
ob_light.empty_display_type = 'ARROWS'
ob_light.color = (0.0, 0.0, 0.0, 0.0)
ob_light.lineart.crease_threshold = 0.0
ob_camera.location = (7.359, -6.926, 4.958)
ob_camera.rotation_euler = (1.109, 0.0, 0.8149)
ob_camera.lock_rotations_4d = False
ob_camera.empty_display_type = 'ARROWS'
ob_camera.color = (0.0, 0.0, 0.0, 0.0)
ob_camera.display_type = 'WIRE'
ob_camera.lineart.crease_threshold = 0.0
ob_node0.location = (0.0, 0.0, 0.0)
ob_node0.scale = (25.0, 25.0, 25.0)

# ---- collection membership
col_collection.objects.link(ob_light)
col_collection.objects.link(ob_camera)
col_collection.objects.link(ob_node0)

# ---- scene / render settings (as saved in the file)
scene.camera = ob_camera
scene.frame_start = 1; scene.frame_end = 250; scene.frame_set(1)
scene.render.engine = 'BLENDER_EEVEE_NEXT'
scene.cycles.sampling_pattern = 'TABULATED_SOBOL'
scene.eevee.ray_tracing_options.trace_max_roughness = 0.0
bpy.context.view_layer.update()

